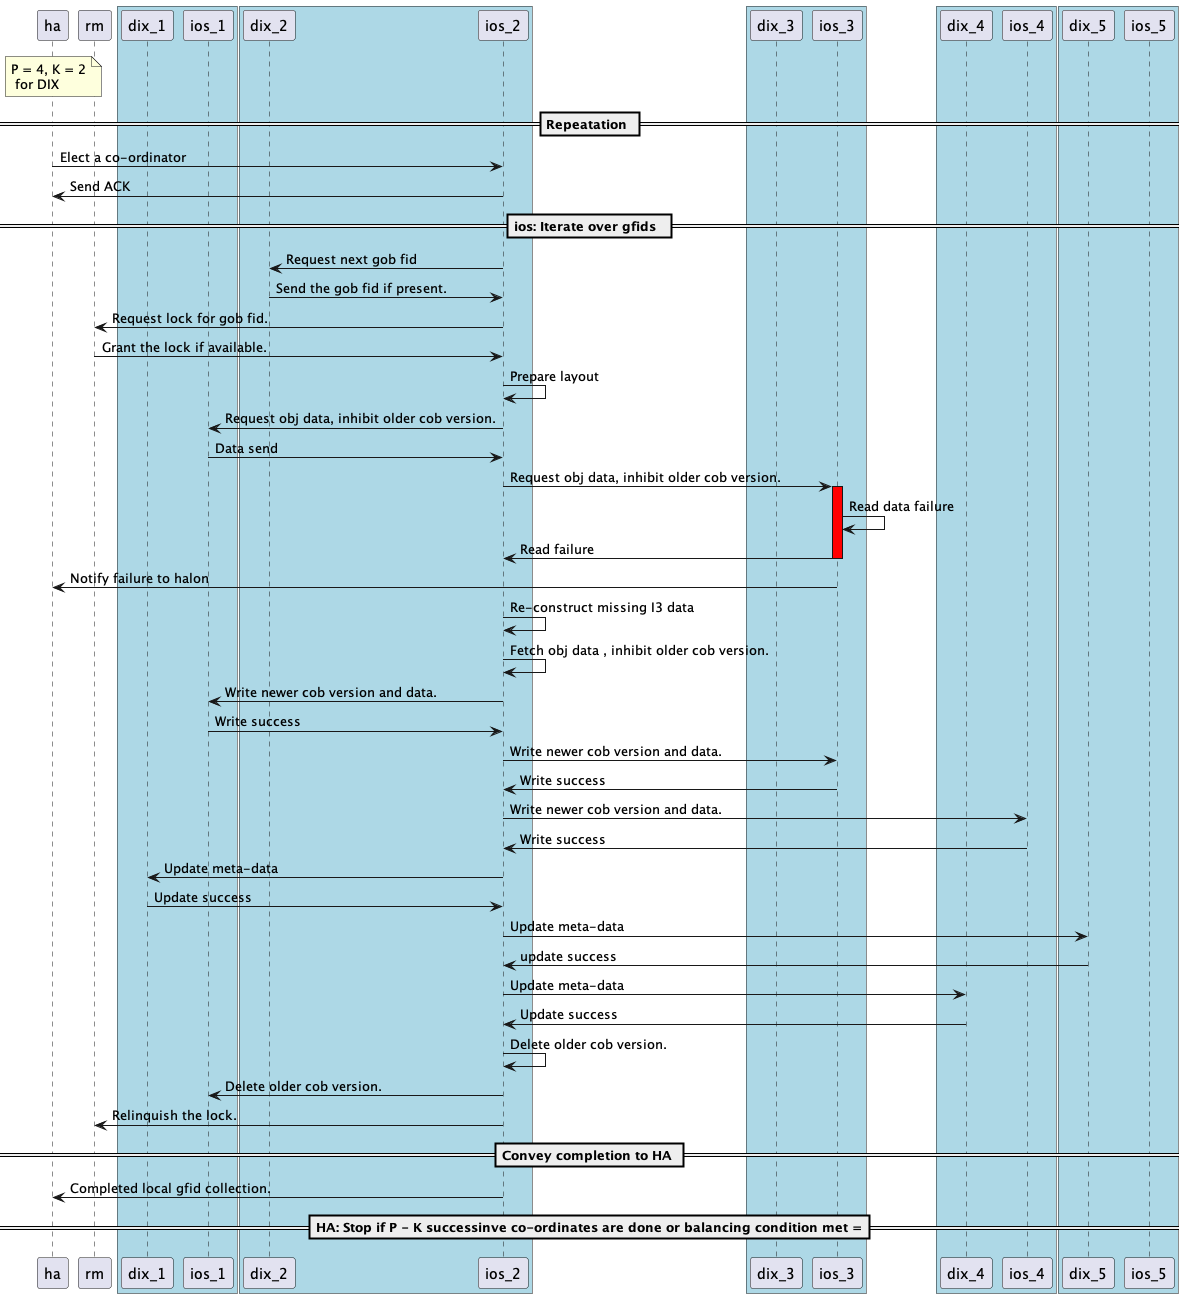

The diagram above was rendered by PlantUML. Its source (embedded in the PNG):
@startuml
participant ha as H
participant rm as R
box #LightBlue
    participant dix_1 as D1
    participant ios_1 as I1
end box
box #LightBlue
    participant dix_2 as D2
    participant ios_2 as I2
end box
box #LightBlue
    participant dix_3 as D3
    participant ios_3 as I3
end box
box #LightBlue
    participant dix_4 as D4
    participant ios_4 as I4
end box
box #LightBlue
    participant dix_5 as D5
    participant ios_5 as I5
end box
note over H
    P = 4, K = 2
     for DIX
end note
== Repeatation ==
H  -> I2: Elect a co-ordinator
I2 -> H: Send ACK
==  ios: Iterate over gfids  ==
I2 -> D2: Request next gob fid
D2 -> I2: Send the gob fid if present.
I2 -> R : Request lock for gob fid.
R -> I2 : Grant the lock if available.
I2 -> I2: Prepare layout
I2 -> I1: Request obj data, inhibit older cob version.
I1 -> I2: Data send
I2 -> I3: Request obj data, inhibit older cob version.
activate I3 #Red
I3 -> I3: Read data failure
I3 -> I2: Read failure
deactivate I3 #Red
I3 -> H : Notify failure to halon
I2 -> I2: Re-construct missing I3 data
I2 -> I2: Fetch obj data , inhibit older cob version.
I2 -> I1: Write newer cob version and data.
I1 -> I2: Write success
I2 -> I3: Write newer cob version and data.
I3 -> I2: Write success
I2 -> I4: Write newer cob version and data.
I4 -> I2: Write success
I2 -> D1: Update meta-data
D1 -> I2: Update success
I2 -> D5: Update meta-data
D5 -> I2: update success
I2 -> D4: Update meta-data
D4 -> I2: Update success
I2 -> I2: Delete older cob version.
I2 -> I1: Delete older cob version.
I2 -> R: Relinquish the lock.
== Convey completion to HA ==
I2 -> H: Completed local gfid collection.
== HA: Stop if P - K successinve co-ordinates are done or balancing condition met ===
@enduml